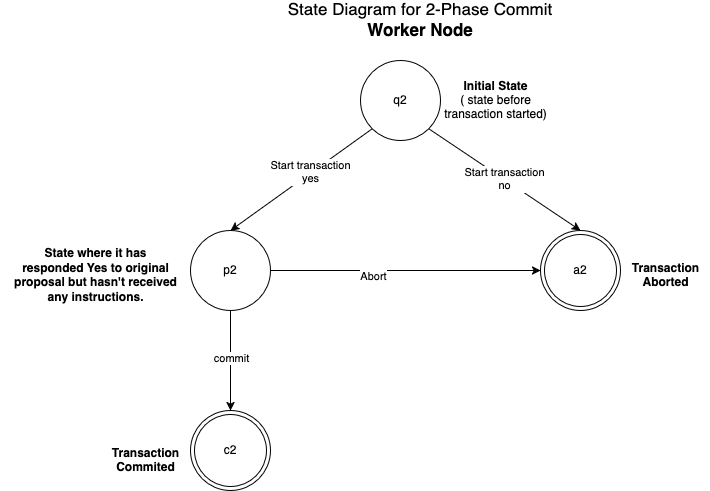

The diagram above was exported from draw.io. Its source (the exported page's mxGraphModel, read from the mxfile embedded in the PNG):
<mxGraphModel dx="2374" dy="652" grid="1" gridSize="10" guides="1" tooltips="1" connect="1" arrows="1" fold="1" page="1" pageScale="1" pageWidth="850" pageHeight="1100" math="0" shadow="0">
  <root>
    <mxCell id="0" />
    <mxCell id="1" parent="0" />
    <mxCell id="kdGroJJITgrnnIN-GekU-1" value="q2" style="ellipse;whiteSpace=wrap;html=1;aspect=fixed;" vertex="1" parent="1">
      <mxGeometry x="330" y="180" width="80" height="80" as="geometry" />
    </mxCell>
    <mxCell id="kdGroJJITgrnnIN-GekU-2" value="" style="edgeStyle=orthogonalEdgeStyle;rounded=0;orthogonalLoop=1;jettySize=auto;html=1;" edge="1" parent="1" source="kdGroJJITgrnnIN-GekU-4" target="kdGroJJITgrnnIN-GekU-6">
      <mxGeometry relative="1" as="geometry" />
    </mxCell>
    <mxCell id="kdGroJJITgrnnIN-GekU-16" value="commit" style="edgeLabel;html=1;align=center;verticalAlign=middle;resizable=0;points=[];" vertex="1" connectable="0" parent="kdGroJJITgrnnIN-GekU-2">
      <mxGeometry x="-0.0571" relative="1" as="geometry">
        <mxPoint as="offset" />
      </mxGeometry>
    </mxCell>
    <mxCell id="kdGroJJITgrnnIN-GekU-3" style="edgeStyle=orthogonalEdgeStyle;rounded=0;orthogonalLoop=1;jettySize=auto;html=1;entryX=0;entryY=0.5;entryDx=0;entryDy=0;" edge="1" parent="1" source="kdGroJJITgrnnIN-GekU-4" target="kdGroJJITgrnnIN-GekU-5">
      <mxGeometry relative="1" as="geometry" />
    </mxCell>
    <mxCell id="kdGroJJITgrnnIN-GekU-15" value="Abort" style="edgeLabel;html=1;align=center;verticalAlign=middle;resizable=0;points=[];" vertex="1" connectable="0" parent="kdGroJJITgrnnIN-GekU-3">
      <mxGeometry x="-0.2462" y="-5" relative="1" as="geometry">
        <mxPoint as="offset" />
      </mxGeometry>
    </mxCell>
    <mxCell id="kdGroJJITgrnnIN-GekU-4" value="p2" style="ellipse;whiteSpace=wrap;html=1;aspect=fixed;" vertex="1" parent="1">
      <mxGeometry x="160" y="350" width="80" height="80" as="geometry" />
    </mxCell>
    <mxCell id="kdGroJJITgrnnIN-GekU-5" value="a2" style="ellipse;shape=doubleEllipse;whiteSpace=wrap;html=1;aspect=fixed;" vertex="1" parent="1">
      <mxGeometry x="510" y="350" width="80" height="80" as="geometry" />
    </mxCell>
    <mxCell id="kdGroJJITgrnnIN-GekU-6" value="c2" style="ellipse;shape=doubleEllipse;whiteSpace=wrap;html=1;aspect=fixed;" vertex="1" parent="1">
      <mxGeometry x="160" y="530" width="80" height="80" as="geometry" />
    </mxCell>
    <mxCell id="kdGroJJITgrnnIN-GekU-7" value="Start transaction&lt;br&gt;no" style="endArrow=classic;html=1;rounded=0;entryX=0.5;entryY=0;entryDx=0;entryDy=0;exitX=1;exitY=1;exitDx=0;exitDy=0;" edge="1" parent="1" source="kdGroJJITgrnnIN-GekU-1" target="kdGroJJITgrnnIN-GekU-5">
      <mxGeometry width="50" height="50" relative="1" as="geometry">
        <mxPoint x="290" y="330" as="sourcePoint" />
        <mxPoint x="340" y="280" as="targetPoint" />
      </mxGeometry>
    </mxCell>
    <mxCell id="kdGroJJITgrnnIN-GekU-8" value="" style="endArrow=classic;html=1;rounded=0;entryX=0.5;entryY=0;entryDx=0;entryDy=0;exitX=0;exitY=1;exitDx=0;exitDy=0;" edge="1" parent="1" source="kdGroJJITgrnnIN-GekU-1" target="kdGroJJITgrnnIN-GekU-4">
      <mxGeometry width="50" height="50" relative="1" as="geometry">
        <mxPoint x="408" y="258" as="sourcePoint" />
        <mxPoint x="490" y="310" as="targetPoint" />
      </mxGeometry>
    </mxCell>
    <mxCell id="kdGroJJITgrnnIN-GekU-18" value="Start transaction&lt;br&gt;yes" style="edgeLabel;html=1;align=center;verticalAlign=middle;resizable=0;points=[];" vertex="1" connectable="0" parent="kdGroJJITgrnnIN-GekU-8">
      <mxGeometry x="-0.1236" y="-1" relative="1" as="geometry">
        <mxPoint as="offset" />
      </mxGeometry>
    </mxCell>
    <mxCell id="kdGroJJITgrnnIN-GekU-9" value="&lt;span style=&quot;font-weight: normal;&quot;&gt;State Diagram for 2-Phase Commit&lt;/span&gt; &lt;br&gt;Worker Node" style="text;html=1;align=center;verticalAlign=middle;whiteSpace=wrap;rounded=0;fontStyle=1;fontSize=17;" vertex="1" parent="1">
      <mxGeometry x="220" y="120" width="340" height="40" as="geometry" />
    </mxCell>
    <mxCell id="kdGroJJITgrnnIN-GekU-10" value="&lt;b&gt;Initial State&lt;/b&gt; &lt;br&gt;( state before&lt;br&gt; transaction started)" style="text;html=1;align=center;verticalAlign=middle;resizable=0;points=[];autosize=1;strokeColor=none;fillColor=none;" vertex="1" parent="1">
      <mxGeometry x="400" y="190" width="130" height="60" as="geometry" />
    </mxCell>
    <mxCell id="kdGroJJITgrnnIN-GekU-11" value="&lt;b&gt;Transaction&lt;br&gt; Aborted&lt;/b&gt;" style="text;html=1;align=center;verticalAlign=middle;resizable=0;points=[];autosize=1;strokeColor=none;fillColor=none;" vertex="1" parent="1">
      <mxGeometry x="590" y="375" width="90" height="40" as="geometry" />
    </mxCell>
    <mxCell id="kdGroJJITgrnnIN-GekU-12" value="&lt;b&gt;Transaction &lt;br&gt;Commited&lt;/b&gt;" style="text;html=1;align=center;verticalAlign=middle;resizable=0;points=[];autosize=1;strokeColor=none;fillColor=none;" vertex="1" parent="1">
      <mxGeometry x="70" y="560" width="90" height="40" as="geometry" />
    </mxCell>
    <mxCell id="kdGroJJITgrnnIN-GekU-13" value="&lt;b&gt;State where it has &lt;br&gt;responded Yes to original &lt;br&gt;proposal but hasn't received&lt;br&gt;any instructions.&lt;/b&gt;" style="text;html=1;align=center;verticalAlign=middle;resizable=0;points=[];autosize=1;strokeColor=none;fillColor=none;" vertex="1" parent="1">
      <mxGeometry x="-30" y="360" width="190" height="70" as="geometry" />
    </mxCell>
  </root>
</mxGraphModel>